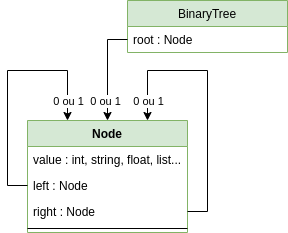

The diagram above was exported from draw.io. Its source (the exported page's mxGraphModel, read from the mxfile embedded in the PNG):
<mxGraphModel dx="1422" dy="728" grid="1" gridSize="10" guides="1" tooltips="1" connect="1" arrows="1" fold="1" page="1" pageScale="1" pageWidth="827" pageHeight="1169" math="0" shadow="0">
  <root>
    <mxCell id="0" />
    <mxCell id="1" parent="0" />
    <mxCell id="iU4wOM6zK-mFaXu7Wntt-1" value="Node" style="swimlane;fontStyle=1;align=center;verticalAlign=top;childLayout=stackLayout;horizontal=1;startSize=26;horizontalStack=0;resizeParent=1;resizeParentMax=0;resizeLast=0;collapsible=1;marginBottom=0;fillColor=#d5e8d4;strokeColor=#82b366;" vertex="1" parent="1">
      <mxGeometry x="330" y="330" width="160" height="112" as="geometry" />
    </mxCell>
    <mxCell id="iU4wOM6zK-mFaXu7Wntt-5" value="value : int, string, float, list..." style="text;strokeColor=none;fillColor=none;align=left;verticalAlign=top;spacingLeft=4;spacingRight=4;overflow=hidden;rotatable=0;points=[[0,0.5],[1,0.5]];portConstraint=eastwest;" vertex="1" parent="iU4wOM6zK-mFaXu7Wntt-1">
      <mxGeometry y="26" width="160" height="26" as="geometry" />
    </mxCell>
    <mxCell id="iU4wOM6zK-mFaXu7Wntt-2" value="left : Node" style="text;strokeColor=none;fillColor=none;align=left;verticalAlign=top;spacingLeft=4;spacingRight=4;overflow=hidden;rotatable=0;points=[[0,0.5],[1,0.5]];portConstraint=eastwest;" vertex="1" parent="iU4wOM6zK-mFaXu7Wntt-1">
      <mxGeometry y="52" width="160" height="26" as="geometry" />
    </mxCell>
    <mxCell id="iU4wOM6zK-mFaXu7Wntt-6" value="right : Node&#10;" style="text;strokeColor=none;fillColor=none;align=left;verticalAlign=top;spacingLeft=4;spacingRight=4;overflow=hidden;rotatable=0;points=[[0,0.5],[1,0.5]];portConstraint=eastwest;" vertex="1" parent="iU4wOM6zK-mFaXu7Wntt-1">
      <mxGeometry y="78" width="160" height="26" as="geometry" />
    </mxCell>
    <mxCell id="iU4wOM6zK-mFaXu7Wntt-3" value="" style="line;strokeWidth=1;fillColor=none;align=left;verticalAlign=middle;spacingTop=-1;spacingLeft=3;spacingRight=3;rotatable=0;labelPosition=right;points=[];portConstraint=eastwest;" vertex="1" parent="iU4wOM6zK-mFaXu7Wntt-1">
      <mxGeometry y="104" width="160" height="8" as="geometry" />
    </mxCell>
    <mxCell id="iU4wOM6zK-mFaXu7Wntt-8" style="edgeStyle=orthogonalEdgeStyle;rounded=0;orthogonalLoop=1;jettySize=auto;html=1;exitX=0;exitY=0.5;exitDx=0;exitDy=0;" edge="1" parent="iU4wOM6zK-mFaXu7Wntt-1" source="iU4wOM6zK-mFaXu7Wntt-2">
      <mxGeometry relative="1" as="geometry">
        <mxPoint x="40" as="targetPoint" />
        <Array as="points">
          <mxPoint x="-20" y="65" />
          <mxPoint x="-20" y="-50" />
          <mxPoint x="40" y="-50" />
        </Array>
      </mxGeometry>
    </mxCell>
    <mxCell id="iU4wOM6zK-mFaXu7Wntt-20" value="0 ou 1" style="edgeLabel;html=1;align=center;verticalAlign=middle;resizable=0;points=[];" vertex="1" connectable="0" parent="iU4wOM6zK-mFaXu7Wntt-8">
      <mxGeometry x="-0.102" y="-1" relative="1" as="geometry">
        <mxPoint x="59" y="5" as="offset" />
      </mxGeometry>
    </mxCell>
    <mxCell id="iU4wOM6zK-mFaXu7Wntt-11" style="edgeStyle=orthogonalEdgeStyle;rounded=0;orthogonalLoop=1;jettySize=auto;html=1;exitX=1;exitY=0.5;exitDx=0;exitDy=0;entryX=0.75;entryY=0;entryDx=0;entryDy=0;" edge="1" parent="iU4wOM6zK-mFaXu7Wntt-1" source="iU4wOM6zK-mFaXu7Wntt-6" target="iU4wOM6zK-mFaXu7Wntt-1">
      <mxGeometry relative="1" as="geometry">
        <mxPoint x="120" y="-10" as="targetPoint" />
        <Array as="points">
          <mxPoint x="180" y="91" />
          <mxPoint x="180" y="-50" />
          <mxPoint x="120" y="-50" />
        </Array>
      </mxGeometry>
    </mxCell>
    <mxCell id="iU4wOM6zK-mFaXu7Wntt-21" value="0 ou 1" style="edgeLabel;html=1;align=center;verticalAlign=middle;resizable=0;points=[];" vertex="1" connectable="0" parent="iU4wOM6zK-mFaXu7Wntt-11">
      <mxGeometry x="-0.7638" y="-1" relative="1" as="geometry">
        <mxPoint x="-61" y="-99" as="offset" />
      </mxGeometry>
    </mxCell>
    <mxCell id="iU4wOM6zK-mFaXu7Wntt-12" value="BinaryTree" style="swimlane;fontStyle=0;childLayout=stackLayout;horizontal=1;startSize=26;fillColor=#d5e8d4;horizontalStack=0;resizeParent=1;resizeParentMax=0;resizeLast=0;collapsible=1;marginBottom=0;strokeColor=#82b366;" vertex="1" parent="1">
      <mxGeometry x="430" y="210" width="160" height="52" as="geometry" />
    </mxCell>
    <mxCell id="iU4wOM6zK-mFaXu7Wntt-13" value="root : Node" style="text;strokeColor=none;fillColor=none;align=left;verticalAlign=top;spacingLeft=4;spacingRight=4;overflow=hidden;rotatable=0;points=[[0,0.5],[1,0.5]];portConstraint=eastwest;" vertex="1" parent="iU4wOM6zK-mFaXu7Wntt-12">
      <mxGeometry y="26" width="160" height="26" as="geometry" />
    </mxCell>
    <mxCell id="iU4wOM6zK-mFaXu7Wntt-18" style="edgeStyle=orthogonalEdgeStyle;rounded=0;orthogonalLoop=1;jettySize=auto;html=1;entryX=0.5;entryY=0;entryDx=0;entryDy=0;" edge="1" parent="1" source="iU4wOM6zK-mFaXu7Wntt-13" target="iU4wOM6zK-mFaXu7Wntt-1">
      <mxGeometry relative="1" as="geometry" />
    </mxCell>
    <mxCell id="iU4wOM6zK-mFaXu7Wntt-22" value="0 ou 1" style="edgeLabel;html=1;align=center;verticalAlign=middle;resizable=0;points=[];" vertex="1" connectable="0" parent="iU4wOM6zK-mFaXu7Wntt-18">
      <mxGeometry x="0.6025" y="-3" relative="1" as="geometry">
        <mxPoint as="offset" />
      </mxGeometry>
    </mxCell>
  </root>
</mxGraphModel>